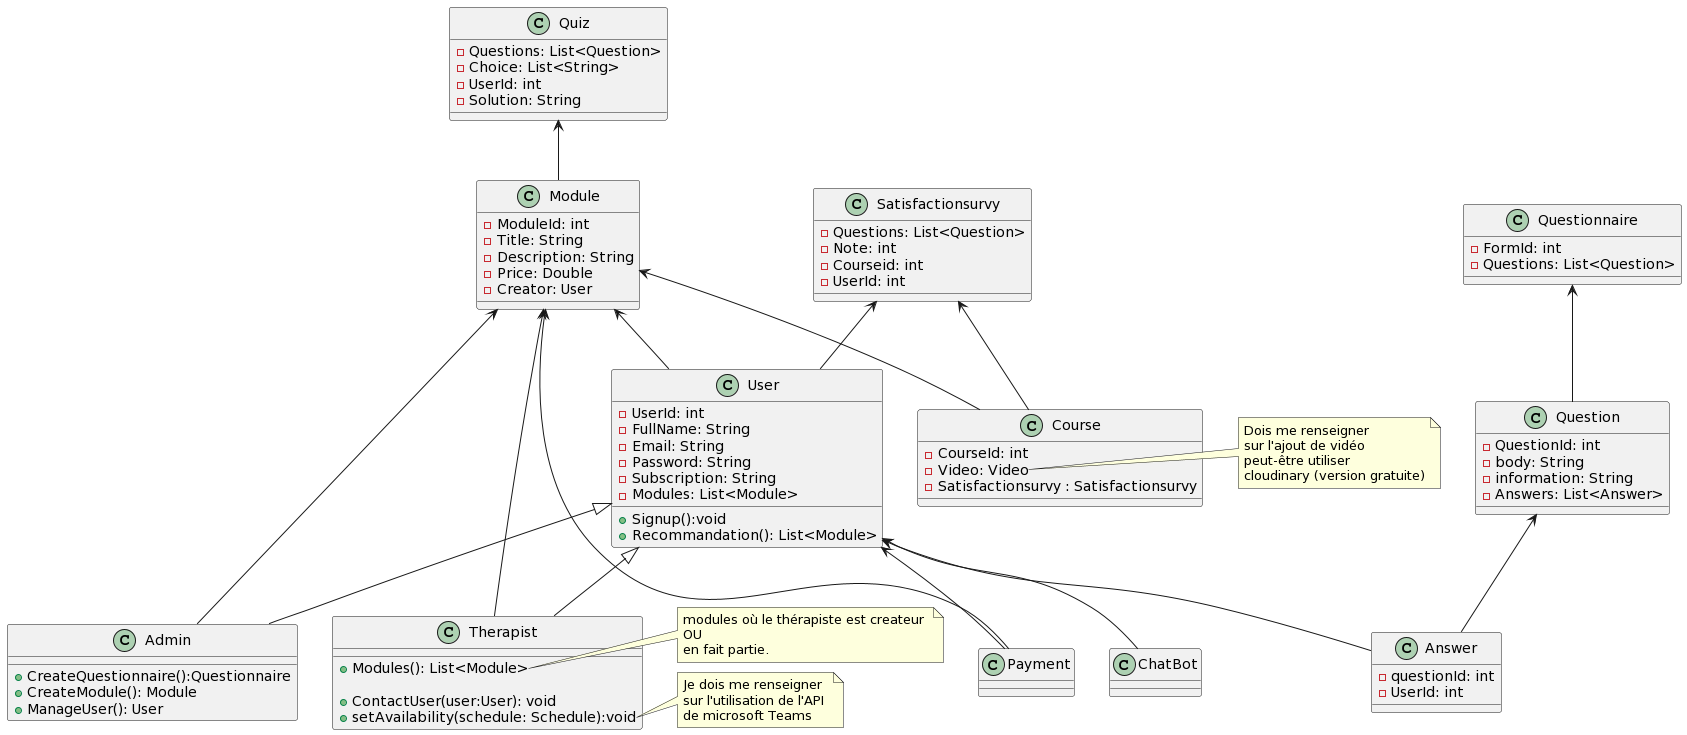

The diagram above was rendered by PlantUML. Its source (embedded in the PNG):
@startuml
class User{
    - UserId: int
    - FullName: String
    - Email: String
    - Password: String
    - Subscription: String
    - Modules: List<Module>
    + Signup():void
    + Recommandation(): List<Module>
}

class Admin{
    + CreateQuestionnaire():Questionnaire
    + CreateModule(): Module
    + ManageUser(): User
}

class Therapist{
    + Modules(): List<Module>

    + ContactUser(user:User): void
    + setAvailability(schedule: Schedule):void
}


class  Questionnaire{
    - FormId: int
    - Questions: List<Question>
}

class Question{
    - QuestionId: int
    - body: String
    - information: String
    - Answers: List<Answer>
}

class Answer{
    - questionId: int
    - UserId: int
}

class Module{
    - ModuleId: int
    - Title: String
    - Description: String
    - Price: Double
    - Creator: User
}

class Course{
    - CourseId: int
    - Video: Video
    - Satisfactionsurvy : Satisfactionsurvy
}
class Satisfactionsurvy{
    - Questions: List<Question>
    - Note: int
    - Courseid: int
    - UserId: int
}

class Quiz{
    - Questions: List<Question>
    - Choice: List<String>
    - UserId: int
    - Solution: String
}

class Payment{

}

class ChatBot{

}

note right of Therapist::"Modules()"
        modules où le thérapiste est createur 
        OU 
        en fait partie.
    end note
note right of Therapist::"setAvailability(schedule: Schedule)"
    Je dois me renseigner 
    sur l'utilisation de l'API 
    de microsoft Teams
end note

note right of Course::Video
    Dois me renseigner 
    sur l'ajout de vidéo
    peut-être utiliser 
    cloudinary (version gratuite)
end note

User <|-- Admin
User <|-- Therapist
Module <-- User
Module <-- Admin
Module <-- Therapist
Questionnaire <-- Question
Question <-- Answer
User <-- Answer
Module <-- Course
User <-- ChatBot
User <-- Payment
Module <--Payment
Satisfactionsurvy <-- Course
Satisfactionsurvy <-- User
Quiz <-- Module
@enduml